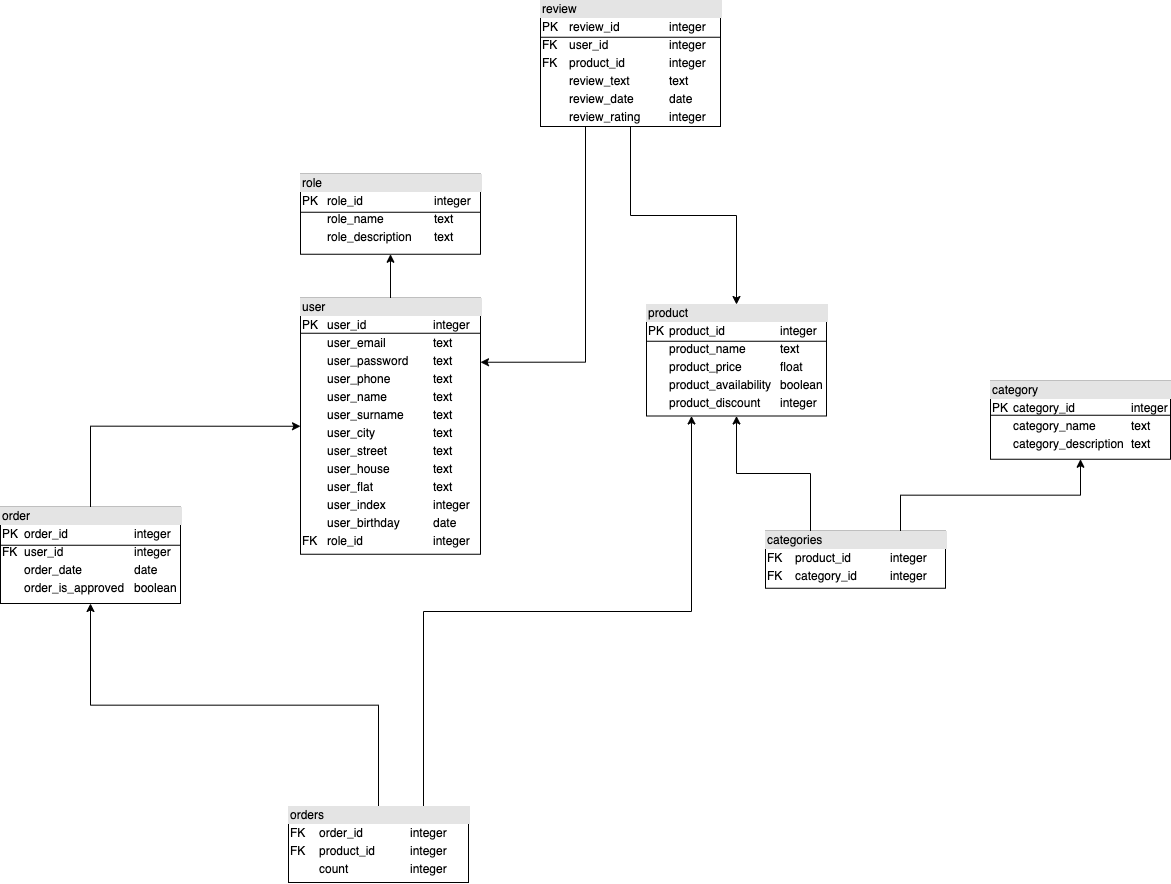

The diagram above was exported from draw.io. Its source (the exported page's mxGraphModel, read from the mxfile embedded in the PNG):
<mxGraphModel dx="3980" dy="1863" grid="1" gridSize="9" guides="1" tooltips="1" connect="1" arrows="1" fold="1" page="1" pageScale="1" pageWidth="827" pageHeight="1169" math="0" shadow="0">
  <root>
    <mxCell id="0" />
    <mxCell id="1" parent="0" />
    <mxCell id="2" style="edgeStyle=orthogonalEdgeStyle;rounded=0;orthogonalLoop=1;jettySize=auto;html=1;exitX=0.5;exitY=0;exitDx=0;exitDy=0;entryX=0.5;entryY=1;entryDx=0;entryDy=0;" edge="1" source="3" target="4" parent="1">
      <mxGeometry relative="1" as="geometry" />
    </mxCell>
    <mxCell id="3" value="&lt;div style=&quot;box-sizing: border-box ; width: 100% ; background: #e4e4e4 ; padding: 2px&quot;&gt;user&lt;/div&gt;&lt;table style=&quot;width: 100% ; font-size: 1em&quot; cellpadding=&quot;2&quot; cellspacing=&quot;0&quot;&gt;&lt;tbody&gt;&lt;tr&gt;&lt;td&gt;PK&lt;/td&gt;&lt;td&gt;user_id&lt;/td&gt;&lt;td&gt;integer&lt;/td&gt;&lt;/tr&gt;&lt;tr&gt;&lt;td&gt;&lt;br&gt;&lt;/td&gt;&lt;td&gt;user_email&lt;/td&gt;&lt;td&gt;text&lt;/td&gt;&lt;/tr&gt;&lt;tr&gt;&lt;td&gt;&lt;/td&gt;&lt;td&gt;user_password&lt;/td&gt;&lt;td&gt;text&lt;/td&gt;&lt;/tr&gt;&lt;tr&gt;&lt;td&gt;&lt;br&gt;&lt;/td&gt;&lt;td&gt;user_phone&lt;/td&gt;&lt;td&gt;text&lt;/td&gt;&lt;/tr&gt;&lt;tr&gt;&lt;td&gt;&lt;br&gt;&lt;/td&gt;&lt;td&gt;user_name&lt;/td&gt;&lt;td&gt;text&lt;/td&gt;&lt;/tr&gt;&lt;tr&gt;&lt;td&gt;&lt;br&gt;&lt;/td&gt;&lt;td&gt;user_surname&lt;/td&gt;&lt;td&gt;text&lt;/td&gt;&lt;/tr&gt;&lt;tr&gt;&lt;td&gt;&lt;br&gt;&lt;/td&gt;&lt;td&gt;user_city&lt;/td&gt;&lt;td&gt;text&lt;/td&gt;&lt;/tr&gt;&lt;tr&gt;&lt;td&gt;&lt;br&gt;&lt;/td&gt;&lt;td&gt;user_street&lt;/td&gt;&lt;td&gt;text&lt;/td&gt;&lt;/tr&gt;&lt;tr&gt;&lt;td&gt;&lt;br&gt;&lt;/td&gt;&lt;td&gt;user_house&lt;/td&gt;&lt;td&gt;text&lt;/td&gt;&lt;/tr&gt;&lt;tr&gt;&lt;td&gt;&lt;br&gt;&lt;/td&gt;&lt;td&gt;user_flat&lt;/td&gt;&lt;td&gt;text&lt;/td&gt;&lt;/tr&gt;&lt;tr&gt;&lt;td&gt;&lt;br&gt;&lt;/td&gt;&lt;td&gt;user_index&lt;/td&gt;&lt;td&gt;integer&lt;/td&gt;&lt;/tr&gt;&lt;tr&gt;&lt;td&gt;&lt;br&gt;&lt;/td&gt;&lt;td&gt;user_birthday&lt;/td&gt;&lt;td&gt;date&lt;/td&gt;&lt;/tr&gt;&lt;tr&gt;&lt;td&gt;FK&lt;/td&gt;&lt;td&gt;role_id&lt;/td&gt;&lt;td&gt;integer&lt;/td&gt;&lt;/tr&gt;&lt;/tbody&gt;&lt;/table&gt;" style="verticalAlign=top;align=left;overflow=fill;html=1;" vertex="1" parent="1">
      <mxGeometry x="-211" y="3231.75" width="180" height="256" as="geometry" />
    </mxCell>
    <mxCell id="4" value="&lt;div style=&quot;box-sizing: border-box ; width: 100% ; background: #e4e4e4 ; padding: 2px&quot;&gt;role&lt;/div&gt;&lt;table style=&quot;width: 100% ; font-size: 1em&quot; cellpadding=&quot;2&quot; cellspacing=&quot;0&quot;&gt;&lt;tbody&gt;&lt;tr&gt;&lt;td&gt;PK&lt;/td&gt;&lt;td&gt;role_id&lt;/td&gt;&lt;td&gt;integer&lt;/td&gt;&lt;/tr&gt;&lt;tr&gt;&lt;td&gt;&lt;br&gt;&lt;/td&gt;&lt;td&gt;role_name&lt;/td&gt;&lt;td&gt;text&lt;/td&gt;&lt;/tr&gt;&lt;tr&gt;&lt;td&gt;&lt;br&gt;&lt;/td&gt;&lt;td&gt;role_description&lt;/td&gt;&lt;td&gt;text&lt;/td&gt;&lt;/tr&gt;&lt;/tbody&gt;&lt;/table&gt;" style="verticalAlign=top;align=left;overflow=fill;html=1;" vertex="1" parent="1">
      <mxGeometry x="-211" y="3107.75" width="180" height="80" as="geometry" />
    </mxCell>
    <mxCell id="5" value="" style="line;strokeWidth=1;fillColor=none;align=left;verticalAlign=middle;spacingTop=-1;spacingLeft=3;spacingRight=3;rotatable=0;labelPosition=right;points=[];portConstraint=eastwest;fontSize=12;" vertex="1" parent="1">
      <mxGeometry x="-211" y="3141.75" width="180" height="8" as="geometry" />
    </mxCell>
    <mxCell id="6" value="" style="line;strokeWidth=1;fillColor=none;align=left;verticalAlign=middle;spacingTop=-1;spacingLeft=3;spacingRight=3;rotatable=0;labelPosition=right;points=[];portConstraint=eastwest;fontSize=12;" vertex="1" parent="1">
      <mxGeometry x="-211" y="3262.75" width="180" height="8" as="geometry" />
    </mxCell>
    <mxCell id="7" style="edgeStyle=orthogonalEdgeStyle;rounded=0;orthogonalLoop=1;jettySize=auto;html=1;exitX=0.5;exitY=0;exitDx=0;exitDy=0;entryX=0;entryY=0.5;entryDx=0;entryDy=0;" edge="1" source="8" target="3" parent="1">
      <mxGeometry relative="1" as="geometry" />
    </mxCell>
    <mxCell id="8" value="&lt;div style=&quot;box-sizing: border-box ; width: 100% ; background: #e4e4e4 ; padding: 2px&quot;&gt;order&lt;/div&gt;&lt;table style=&quot;width: 100% ; font-size: 1em&quot; cellpadding=&quot;2&quot; cellspacing=&quot;0&quot;&gt;&lt;tbody&gt;&lt;tr&gt;&lt;td&gt;PK&lt;/td&gt;&lt;td&gt;order_id&lt;/td&gt;&lt;td&gt;integer&lt;/td&gt;&lt;/tr&gt;&lt;tr&gt;&lt;td&gt;FK&lt;/td&gt;&lt;td&gt;user_id&lt;/td&gt;&lt;td&gt;integer&lt;/td&gt;&lt;/tr&gt;&lt;tr&gt;&lt;td&gt;&lt;br&gt;&lt;/td&gt;&lt;td&gt;order_date&lt;/td&gt;&lt;td&gt;date&lt;/td&gt;&lt;/tr&gt;&lt;tr&gt;&lt;td&gt;&lt;br&gt;&lt;/td&gt;&lt;td&gt;order_is_approved&lt;/td&gt;&lt;td&gt;boolean&lt;/td&gt;&lt;/tr&gt;&lt;/tbody&gt;&lt;/table&gt;" style="verticalAlign=top;align=left;overflow=fill;html=1;" vertex="1" parent="1">
      <mxGeometry x="-511" y="3440.75" width="180" height="96.25" as="geometry" />
    </mxCell>
    <mxCell id="9" style="edgeStyle=orthogonalEdgeStyle;rounded=0;orthogonalLoop=1;jettySize=auto;html=1;exitX=0.5;exitY=0;exitDx=0;exitDy=0;entryX=0.5;entryY=1;entryDx=0;entryDy=0;" edge="1" source="11" target="8" parent="1">
      <mxGeometry relative="1" as="geometry" />
    </mxCell>
    <mxCell id="10" style="edgeStyle=orthogonalEdgeStyle;rounded=0;orthogonalLoop=1;jettySize=auto;html=1;exitX=0.75;exitY=0;exitDx=0;exitDy=0;entryX=0.25;entryY=1;entryDx=0;entryDy=0;" edge="1" source="11" target="17" parent="1">
      <mxGeometry relative="1" as="geometry" />
    </mxCell>
    <mxCell id="11" value="&lt;div style=&quot;box-sizing: border-box ; width: 100% ; background: #e4e4e4 ; padding: 2px&quot;&gt;orders&lt;/div&gt;&lt;table style=&quot;width: 100% ; font-size: 1em&quot; cellpadding=&quot;2&quot; cellspacing=&quot;0&quot;&gt;&lt;tbody&gt;&lt;tr&gt;&lt;td&gt;FK&lt;/td&gt;&lt;td&gt;order_id&lt;/td&gt;&lt;td&gt;integer&lt;/td&gt;&lt;/tr&gt;&lt;tr&gt;&lt;td&gt;FK&lt;/td&gt;&lt;td&gt;product_id&lt;/td&gt;&lt;td&gt;integer&lt;/td&gt;&lt;/tr&gt;&lt;tr&gt;&lt;td&gt;&lt;br&gt;&lt;/td&gt;&lt;td&gt;count&lt;/td&gt;&lt;td&gt;integer&lt;/td&gt;&lt;/tr&gt;&lt;/tbody&gt;&lt;/table&gt;" style="verticalAlign=top;align=left;overflow=fill;html=1;" vertex="1" parent="1">
      <mxGeometry x="-223" y="3740.25" width="180" height="75.75" as="geometry" />
    </mxCell>
    <mxCell id="12" value="" style="line;strokeWidth=1;fillColor=none;align=left;verticalAlign=middle;spacingTop=-1;spacingLeft=3;spacingRight=3;rotatable=0;labelPosition=right;points=[];portConstraint=eastwest;fontSize=12;" vertex="1" parent="1">
      <mxGeometry x="-511" y="3474.75" width="180" height="8" as="geometry" />
    </mxCell>
    <mxCell id="13" style="edgeStyle=orthogonalEdgeStyle;rounded=0;orthogonalLoop=1;jettySize=auto;html=1;exitX=0.25;exitY=1;exitDx=0;exitDy=0;entryX=1;entryY=0.25;entryDx=0;entryDy=0;" edge="1" source="15" target="3" parent="1">
      <mxGeometry relative="1" as="geometry" />
    </mxCell>
    <mxCell id="14" style="edgeStyle=orthogonalEdgeStyle;rounded=0;orthogonalLoop=1;jettySize=auto;html=1;exitX=0.5;exitY=1;exitDx=0;exitDy=0;entryX=0.5;entryY=0;entryDx=0;entryDy=0;" edge="1" source="15" target="17" parent="1">
      <mxGeometry relative="1" as="geometry" />
    </mxCell>
    <mxCell id="15" value="&lt;div style=&quot;box-sizing: border-box ; width: 100% ; background: #e4e4e4 ; padding: 2px&quot;&gt;review&lt;/div&gt;&lt;table style=&quot;width: 100% ; font-size: 1em&quot; cellpadding=&quot;2&quot; cellspacing=&quot;0&quot;&gt;&lt;tbody&gt;&lt;tr&gt;&lt;td&gt;PK&lt;/td&gt;&lt;td&gt;review_id&lt;/td&gt;&lt;td&gt;integer&lt;/td&gt;&lt;/tr&gt;&lt;tr&gt;&lt;td&gt;FK&lt;/td&gt;&lt;td&gt;user_id&lt;/td&gt;&lt;td&gt;integer&lt;/td&gt;&lt;/tr&gt;&lt;tr&gt;&lt;td&gt;FK&lt;/td&gt;&lt;td&gt;product_id&lt;/td&gt;&lt;td&gt;integer&lt;/td&gt;&lt;/tr&gt;&lt;tr&gt;&lt;td&gt;&lt;br&gt;&lt;/td&gt;&lt;td&gt;review_text&lt;/td&gt;&lt;td&gt;text&lt;/td&gt;&lt;/tr&gt;&lt;tr&gt;&lt;td&gt;&lt;br&gt;&lt;/td&gt;&lt;td&gt;review_date&lt;/td&gt;&lt;td&gt;date&lt;/td&gt;&lt;/tr&gt;&lt;tr&gt;&lt;td&gt;&lt;br&gt;&lt;/td&gt;&lt;td&gt;review_rating&lt;/td&gt;&lt;td&gt;integer&lt;/td&gt;&lt;/tr&gt;&lt;/tbody&gt;&lt;/table&gt;" style="verticalAlign=top;align=left;overflow=fill;html=1;" vertex="1" parent="1">
      <mxGeometry x="29" y="2934" width="180" height="126" as="geometry" />
    </mxCell>
    <mxCell id="16" value="" style="line;strokeWidth=1;fillColor=none;align=left;verticalAlign=middle;spacingTop=-1;spacingLeft=3;spacingRight=3;rotatable=0;labelPosition=right;points=[];portConstraint=eastwest;fontSize=12;" vertex="1" parent="1">
      <mxGeometry x="29" y="2966.75" width="180" height="8" as="geometry" />
    </mxCell>
    <mxCell id="17" value="&lt;div style=&quot;box-sizing: border-box ; width: 100% ; background: #e4e4e4 ; padding: 2px&quot;&gt;product&lt;/div&gt;&lt;table style=&quot;width: 100% ; font-size: 1em&quot; cellpadding=&quot;2&quot; cellspacing=&quot;0&quot;&gt;&lt;tbody&gt;&lt;tr&gt;&lt;td&gt;PK&lt;/td&gt;&lt;td&gt;product_id&lt;/td&gt;&lt;td&gt;integer&lt;/td&gt;&lt;/tr&gt;&lt;tr&gt;&lt;td&gt;&lt;br&gt;&lt;/td&gt;&lt;td&gt;product_name&lt;/td&gt;&lt;td&gt;text&lt;/td&gt;&lt;/tr&gt;&lt;tr&gt;&lt;td&gt;&lt;br&gt;&lt;/td&gt;&lt;td&gt;product_price&lt;/td&gt;&lt;td&gt;float&lt;/td&gt;&lt;/tr&gt;&lt;tr&gt;&lt;td&gt;&lt;br&gt;&lt;/td&gt;&lt;td&gt;product_availability&lt;/td&gt;&lt;td&gt;boolean&lt;/td&gt;&lt;/tr&gt;&lt;tr&gt;&lt;td&gt;&lt;br&gt;&lt;/td&gt;&lt;td&gt;product_discount&lt;/td&gt;&lt;td&gt;integer&lt;/td&gt;&lt;/tr&gt;&lt;/tbody&gt;&lt;/table&gt;" style="verticalAlign=top;align=left;overflow=fill;html=1;" vertex="1" parent="1">
      <mxGeometry x="135" y="3238" width="180" height="111.5" as="geometry" />
    </mxCell>
    <mxCell id="18" style="edgeStyle=orthogonalEdgeStyle;rounded=0;orthogonalLoop=1;jettySize=auto;html=1;exitX=0.75;exitY=0;exitDx=0;exitDy=0;entryX=0.5;entryY=1;entryDx=0;entryDy=0;" edge="1" source="20" target="21" parent="1">
      <mxGeometry relative="1" as="geometry" />
    </mxCell>
    <mxCell id="19" style="edgeStyle=orthogonalEdgeStyle;rounded=0;orthogonalLoop=1;jettySize=auto;html=1;exitX=0.25;exitY=0;exitDx=0;exitDy=0;entryX=0.5;entryY=1;entryDx=0;entryDy=0;" edge="1" source="20" target="17" parent="1">
      <mxGeometry relative="1" as="geometry" />
    </mxCell>
    <mxCell id="20" value="&lt;div style=&quot;box-sizing: border-box ; width: 100% ; background: #e4e4e4 ; padding: 2px&quot;&gt;categories&lt;/div&gt;&lt;table style=&quot;width: 100% ; font-size: 1em&quot; cellpadding=&quot;2&quot; cellspacing=&quot;0&quot;&gt;&lt;tbody&gt;&lt;tr&gt;&lt;td&gt;FK&lt;/td&gt;&lt;td&gt;product_id&lt;/td&gt;&lt;td&gt;integer&lt;/td&gt;&lt;/tr&gt;&lt;tr&gt;&lt;td&gt;FK&lt;/td&gt;&lt;td&gt;category_id&lt;/td&gt;&lt;td&gt;integer&lt;/td&gt;&lt;/tr&gt;&lt;/tbody&gt;&lt;/table&gt;" style="verticalAlign=top;align=left;overflow=fill;html=1;" vertex="1" parent="1">
      <mxGeometry x="254" y="3464.75" width="180" height="57" as="geometry" />
    </mxCell>
    <mxCell id="21" value="&lt;div style=&quot;box-sizing: border-box ; width: 100% ; background: #e4e4e4 ; padding: 2px&quot;&gt;category&lt;/div&gt;&lt;table style=&quot;width: 100% ; font-size: 1em&quot; cellpadding=&quot;2&quot; cellspacing=&quot;0&quot;&gt;&lt;tbody&gt;&lt;tr&gt;&lt;td&gt;PK&lt;/td&gt;&lt;td&gt;category_id&lt;/td&gt;&lt;td&gt;integer&lt;/td&gt;&lt;/tr&gt;&lt;tr&gt;&lt;td&gt;&lt;br&gt;&lt;/td&gt;&lt;td&gt;category_name&lt;/td&gt;&lt;td&gt;text&lt;/td&gt;&lt;/tr&gt;&lt;tr&gt;&lt;td&gt;&lt;br&gt;&lt;/td&gt;&lt;td&gt;category_description&lt;/td&gt;&lt;td&gt;text&lt;/td&gt;&lt;/tr&gt;&lt;/tbody&gt;&lt;/table&gt;" style="verticalAlign=top;align=left;overflow=fill;html=1;" vertex="1" parent="1">
      <mxGeometry x="479" y="3314.75" width="180" height="78" as="geometry" />
    </mxCell>
    <mxCell id="22" value="" style="line;strokeWidth=1;fillColor=none;align=left;verticalAlign=middle;spacingTop=-1;spacingLeft=3;spacingRight=3;rotatable=0;labelPosition=right;points=[];portConstraint=eastwest;fontSize=12;" vertex="1" parent="1">
      <mxGeometry x="135" y="3270.75" width="180" height="8" as="geometry" />
    </mxCell>
    <mxCell id="23" value="" style="line;strokeWidth=1;fillColor=none;align=left;verticalAlign=middle;spacingTop=-1;spacingLeft=3;spacingRight=3;rotatable=0;labelPosition=right;points=[];portConstraint=eastwest;fontSize=12;" vertex="1" parent="1">
      <mxGeometry x="479" y="3344.75" width="180" height="8" as="geometry" />
    </mxCell>
  </root>
</mxGraphModel>